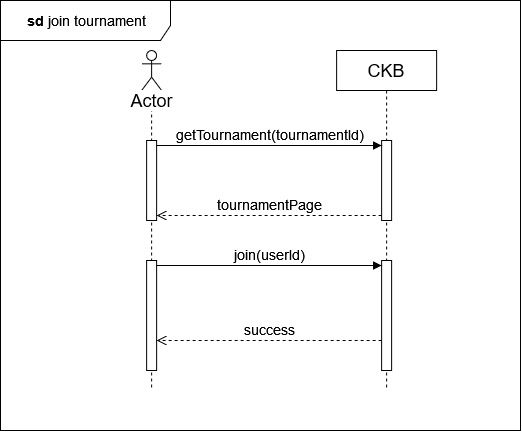

The diagram above was exported from draw.io. Its source (the exported page's mxGraphModel, read from the mxfile embedded in the PNG):
<mxGraphModel dx="1195" dy="636" grid="1" gridSize="10" guides="1" tooltips="1" connect="1" arrows="1" fold="1" page="1" pageScale="1" pageWidth="850" pageHeight="1100" math="0" shadow="0">
  <root>
    <mxCell id="0" />
    <mxCell id="1" parent="0" />
    <mxCell id="F8hlCDITqm6pcVSmOtNA-21" value="" style="shape=umlLifeline;perimeter=lifelinePerimeter;whiteSpace=wrap;html=1;container=1;dropTarget=0;collapsible=0;recursiveResize=0;outlineConnect=0;portConstraint=eastwest;newEdgeStyle={&quot;curved&quot;:0,&quot;rounded&quot;:0};participant=umlActor;" vertex="1" parent="1">
      <mxGeometry x="161.12" y="60" width="20" height="340" as="geometry" />
    </mxCell>
    <mxCell id="F8hlCDITqm6pcVSmOtNA-22" value="" style="html=1;points=[[0,0,0,0,5],[0,1,0,0,-5],[1,0,0,0,5],[1,1,0,0,-5]];perimeter=orthogonalPerimeter;outlineConnect=0;targetShapes=umlLifeline;portConstraint=eastwest;newEdgeStyle={&quot;curved&quot;:0,&quot;rounded&quot;:0};" vertex="1" parent="F8hlCDITqm6pcVSmOtNA-21">
      <mxGeometry x="5" y="90" width="10" height="80" as="geometry" />
    </mxCell>
    <mxCell id="F8hlCDITqm6pcVSmOtNA-23" value="" style="html=1;points=[[0,0,0,0,5],[0,1,0,0,-5],[1,0,0,0,5],[1,1,0,0,-5]];perimeter=orthogonalPerimeter;outlineConnect=0;targetShapes=umlLifeline;portConstraint=eastwest;newEdgeStyle={&quot;curved&quot;:0,&quot;rounded&quot;:0};" vertex="1" parent="F8hlCDITqm6pcVSmOtNA-21">
      <mxGeometry x="5" y="210" width="10" height="110" as="geometry" />
    </mxCell>
    <mxCell id="F8hlCDITqm6pcVSmOtNA-24" value="&lt;font style=&quot;font-size: 18px;&quot;&gt;CKB&lt;/font&gt;" style="shape=umlLifeline;perimeter=lifelinePerimeter;whiteSpace=wrap;html=1;container=1;dropTarget=0;collapsible=0;recursiveResize=0;outlineConnect=0;portConstraint=eastwest;newEdgeStyle={&quot;curved&quot;:0,&quot;rounded&quot;:0};" vertex="1" parent="1">
      <mxGeometry x="356.12" y="60" width="100" height="340" as="geometry" />
    </mxCell>
    <mxCell id="F8hlCDITqm6pcVSmOtNA-25" value="" style="html=1;points=[[0,0,0,0,5],[0,1,0,0,-5],[1,0,0,0,5],[1,1,0,0,-5]];perimeter=orthogonalPerimeter;outlineConnect=0;targetShapes=umlLifeline;portConstraint=eastwest;newEdgeStyle={&quot;curved&quot;:0,&quot;rounded&quot;:0};" vertex="1" parent="F8hlCDITqm6pcVSmOtNA-24">
      <mxGeometry x="45" y="90" width="10" height="80" as="geometry" />
    </mxCell>
    <mxCell id="F8hlCDITqm6pcVSmOtNA-26" value="" style="html=1;points=[[0,0,0,0,5],[0,1,0,0,-5],[1,0,0,0,5],[1,1,0,0,-5]];perimeter=orthogonalPerimeter;outlineConnect=0;targetShapes=umlLifeline;portConstraint=eastwest;newEdgeStyle={&quot;curved&quot;:0,&quot;rounded&quot;:0};" vertex="1" parent="F8hlCDITqm6pcVSmOtNA-24">
      <mxGeometry x="45" y="210" width="10" height="110" as="geometry" />
    </mxCell>
    <mxCell id="F8hlCDITqm6pcVSmOtNA-29" value="&lt;font style=&quot;font-size: 14px;&quot;&gt;getTournament(tournamentId)&lt;/font&gt;" style="html=1;verticalAlign=bottom;endArrow=block;curved=0;rounded=0;entryX=0;entryY=0;entryDx=0;entryDy=5;" edge="1" parent="1" source="F8hlCDITqm6pcVSmOtNA-22" target="F8hlCDITqm6pcVSmOtNA-25">
      <mxGeometry relative="1" as="geometry">
        <mxPoint x="331.12" y="155" as="sourcePoint" />
      </mxGeometry>
    </mxCell>
    <mxCell id="F8hlCDITqm6pcVSmOtNA-30" value="&lt;font style=&quot;font-size: 14px;&quot;&gt;tournamentPage&lt;/font&gt;" style="html=1;verticalAlign=bottom;endArrow=open;dashed=1;endSize=8;curved=0;rounded=0;exitX=0;exitY=1;exitDx=0;exitDy=-5;" edge="1" parent="1" source="F8hlCDITqm6pcVSmOtNA-25" target="F8hlCDITqm6pcVSmOtNA-22">
      <mxGeometry relative="1" as="geometry">
        <mxPoint x="331.12" y="225" as="targetPoint" />
      </mxGeometry>
    </mxCell>
    <mxCell id="F8hlCDITqm6pcVSmOtNA-31" value="&lt;font style=&quot;font-size: 14px;&quot;&gt;join(userId)&lt;/font&gt;" style="html=1;verticalAlign=bottom;endArrow=block;curved=0;rounded=0;entryX=0;entryY=0;entryDx=0;entryDy=5;" edge="1" parent="1" source="F8hlCDITqm6pcVSmOtNA-23" target="F8hlCDITqm6pcVSmOtNA-26">
      <mxGeometry relative="1" as="geometry">
        <mxPoint x="331.12" y="375" as="sourcePoint" />
        <mxPoint as="offset" />
      </mxGeometry>
    </mxCell>
    <mxCell id="F8hlCDITqm6pcVSmOtNA-32" value="&lt;font style=&quot;font-size: 18px;&quot;&gt;Actor&lt;/font&gt;" style="text;html=1;align=center;verticalAlign=middle;resizable=0;points=[];autosize=1;strokeColor=none;fillColor=none;labelBackgroundColor=default;" vertex="1" parent="1">
      <mxGeometry x="136.12" y="90" width="70" height="40" as="geometry" />
    </mxCell>
    <mxCell id="F8hlCDITqm6pcVSmOtNA-33" value="&lt;font style=&quot;font-size: 14px;&quot;&gt;success&lt;/font&gt;" style="html=1;verticalAlign=bottom;endArrow=open;dashed=1;endSize=8;curved=0;rounded=0;" edge="1" parent="1" source="F8hlCDITqm6pcVSmOtNA-26" target="F8hlCDITqm6pcVSmOtNA-23">
      <mxGeometry relative="1" as="geometry">
        <mxPoint x="181.12" y="460" as="targetPoint" />
        <mxPoint x="406.12" y="460" as="sourcePoint" />
        <Array as="points">
          <mxPoint x="300" y="350" />
        </Array>
      </mxGeometry>
    </mxCell>
    <mxCell id="F8hlCDITqm6pcVSmOtNA-34" value="&lt;font style=&quot;font-size: 14px;&quot;&gt;&lt;b&gt;&amp;nbsp;sd &lt;/b&gt;join tournament&lt;b&gt;&lt;br&gt;&lt;/b&gt;&lt;/font&gt;" style="shape=umlFrame;whiteSpace=wrap;html=1;pointerEvents=0;width=170;height=40;" vertex="1" parent="1">
      <mxGeometry x="20" y="10" width="520" height="430" as="geometry" />
    </mxCell>
  </root>
</mxGraphModel>